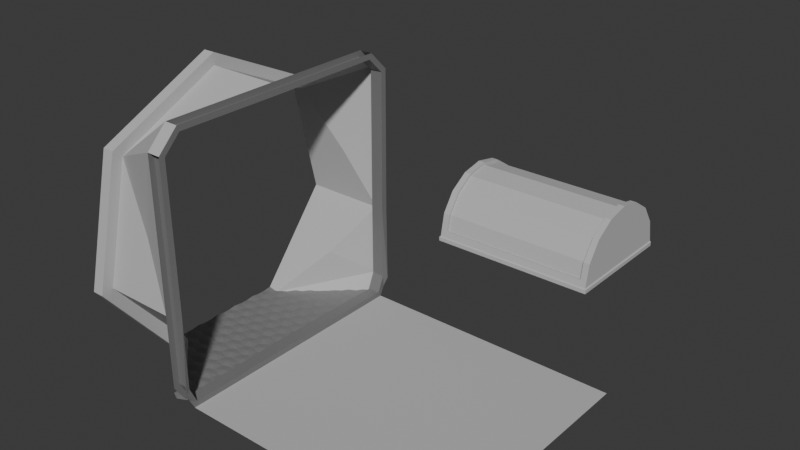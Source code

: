 # Source: SpaceShipLab.blend  (saved by Blender 4.2.66; exported with 4.5.12 LTS)
import bpy
from mathutils import Matrix  # noqa: F401  (used for matrix-valued properties, if any)

bpy.ops.wm.read_factory_settings(use_empty=True)
scene = bpy.context.scene
scene.name = 'Scene'

# ---- collections
col_collection = bpy.data.collections.new('Collection'); scene.collection.children.link(col_collection)

# ---- materials (node trees are filled in below, after node groups)
mat_wallshell = bpy.data.materials.new('WallShell')
mat_wallshell.use_transparent_shadow = False
mat_details2 = bpy.data.materials.new('Details2')
mat_details2.use_transparent_shadow = False
mat_doormat = bpy.data.materials.new('DoorMat')
mat_doormat.use_transparent_shadow = False
mat_light = bpy.data.materials.new('Light')
mat_light.use_transparent_shadow = False
mat_floormetal_001 = bpy.data.materials.new('FloorMetal.001')
mat_floormetal_001.alpha_threshold = 0.0
mat_floormetal_001.use_transparent_shadow = False
mat_floormetal_001.roughness = 0.5
mat_floormetal_001.line_color = (0.0, 0.0, 0.0, 1.0)
mat_floorlight_001 = bpy.data.materials.new('FloorLight.001')
mat_floorlight_001.use_transparent_shadow = False

# ---- material node trees
mat_wallshell.use_nodes = True; mat_wallshell.node_tree.nodes.clear()
_N = mat_wallshell.node_tree.nodes; _L = mat_wallshell.node_tree.links
n0 = _N.new('ShaderNodeBsdfPrincipled'); n0.name = 'Principled BSDF'; n0.location = (10, 300)
n0.inputs[0].default_value = (0.5, 0.5, 0.5, 1.0)
n0.inputs[2].default_value = 1.0
n1 = _N.new('ShaderNodeOutputMaterial'); n1.name = 'Material Output'; n1.location = (300, 300)
_L.new(n0.outputs[0], n1.inputs[0])
n1.is_active_output = True
mat_details2.use_nodes = True; mat_details2.node_tree.nodes.clear()
_N = mat_details2.node_tree.nodes; _L = mat_details2.node_tree.links
n0 = _N.new('ShaderNodeBsdfPrincipled'); n0.name = 'Principled BSDF'; n0.location = (10, 300)
n0.inputs[0].default_value = (0.1917, 0.1917, 0.1917, 1.0)
n1 = _N.new('ShaderNodeOutputMaterial'); n1.name = 'Material Output'; n1.location = (300, 300)
_L.new(n0.outputs[0], n1.inputs[0])
n1.is_active_output = True
mat_doormat.use_nodes = True; mat_doormat.node_tree.nodes.clear()
_N = mat_doormat.node_tree.nodes; _L = mat_doormat.node_tree.links
n0 = _N.new('ShaderNodeBsdfPrincipled'); n0.name = 'Principled BSDF'; n0.location = (10, 300)
n0.inputs[0].default_value = (0.3207, 0.3207, 0.3207, 1.0)
n0.inputs[1].default_value = 0.7015
n0.inputs[2].default_value = 0.709
n1 = _N.new('ShaderNodeOutputMaterial'); n1.name = 'Material Output'; n1.location = (300, 300)
_L.new(n0.outputs[0], n1.inputs[0])
n1.is_active_output = True
mat_light.use_nodes = True; mat_light.node_tree.nodes.clear()
_N = mat_light.node_tree.nodes; _L = mat_light.node_tree.links
n0 = _N.new('ShaderNodeBsdfPrincipled'); n0.name = 'Principled BSDF'; n0.location = (10, 300)
n0.inputs[0].default_value = (0.8001, 0.5999, 0.0003794, 1.0)
n1 = _N.new('ShaderNodeOutputMaterial'); n1.name = 'Material Output'; n1.location = (300, 300)
_L.new(n0.outputs[0], n1.inputs[0])
n1.is_active_output = True
mat_floormetal_001.use_nodes = True; mat_floormetal_001.node_tree.nodes.clear()
_N = mat_floormetal_001.node_tree.nodes; _L = mat_floormetal_001.node_tree.links
n0 = _N.new('ShaderNodeOutputMaterial'); n0.name = 'Material Output'; n0.location = (300, 300)
n1 = _N.new('ShaderNodeBsdfPrincipled'); n1.name = 'Principled BSDF'; n1.location = (10, 300)
n1.inputs[0].default_value = (0.388, 0.388, 0.388, 1.0)
n1.inputs[1].default_value = 0.8989
n1.inputs[2].default_value = 0.8184
n1.inputs[3].default_value = 1.45
_L.new(n1.outputs[0], n0.inputs[0])
n0.is_active_output = True
mat_floorlight_001.use_nodes = True; mat_floorlight_001.node_tree.nodes.clear()
_N = mat_floorlight_001.node_tree.nodes; _L = mat_floorlight_001.node_tree.links
n0 = _N.new('ShaderNodeBsdfPrincipled'); n0.name = 'Principled BSDF'; n0.location = (10, 300)
n0.inputs[0].default_value = (0.8001, 0.5287, 0.0, 1.0)
n1 = _N.new('ShaderNodeOutputMaterial'); n1.name = 'Material Output'; n1.location = (300, 300)
_L.new(n0.outputs[0], n1.inputs[0])
n1.is_active_output = True

# ---- world
world_world = bpy.data.worlds.new('World'); scene.world = world_world
world_world.use_nodes = True; world_world.node_tree.nodes.clear()
_N = world_world.node_tree.nodes; _L = world_world.node_tree.links
n0 = _N.new('ShaderNodeOutputWorld'); n0.name = 'World Output'; n0.location = (300, 300)
n1 = _N.new('ShaderNodeBackground'); n1.name = 'Background'; n1.location = (10, 300)
n1.inputs[0].default_value = (0.05088, 0.05088, 0.05088, 1.0)
_L.new(n1.outputs[0], n0.inputs[0])
n0.is_active_output = True
world_world.color = (0.05088, 0.05088, 0.05088)
world_world.sun_shadow_jitter_overblur = 0.0

# ---- meshes
me_circle_054 = bpy.data.meshes.new('Circle.054')
me_circle_054.from_pydata([(1.182e-07, 1.282, 0.8922), (1.182e-07, 1.028, 2.005), (0.1115, 0.0, 2.5), (0.1115, 1.282, 0.8922), (0.1115, 1.028, 2.005), (1.571e-08, 0.7286, 0.03137), (1.182e-07, 1.395, 0.8666), (1.182e-07, 1.118, 2.077), (0.1115, 1.395, 0.8666), (0.1115, 1.118, 2.077), (0.792, 0.0, 2.5), (0.792, 1.282, 0.8922), (0.4941, 0.5141, 2.252), (0.4941, 1.155, 1.449), (0.4941, 0.9264, 0.4461), (4.182e-07, 0.4946, 0.02092), (0.792, 1.282, 0.1897), (0.8, 1.149, 0.05115), (0.792, 1.092, 2.5), (0.792, 1.187, 2.405), (0.792, 1.282, 2.31), (0.7926, 1.224, 0.2037), (0.792, 0.0, 0.03137), (0.9186, 0.0, 2.5), (0.9186, 1.282, 0.8922), (0.9186, 1.187, 2.695e-06), (0.9186, 1.092, 2.5), (0.9186, 1.282, 2.31), (0.9186, 0.0, 2.695e-06), (0.792, 1.07, 2.445), (0.792, 1.145, 2.363), (0.792, 1.227, 2.288), (0.792, 1.223, 0.8922), (0.9192, 1.156, 0.05045), (0.9191, 1.224, 0.2039), (0.9186, 1.07, 2.445), (0.9186, 1.227, 2.288), (0.9186, 1.223, 0.8922), (0.9186, 0.0, 0.05953), (4.182e-07, 0.4185, 0.02092), (1.587e-08, 0.3424, 0.03137), (1.59e-08, 0.2663, 0.02092), (0.0, 0.1902, 0.02092), (1.597e-08, 0.1141, 0.03137), (1.6e-08, 0.03803, 0.02092), (0.1115, 0.7285, 0.03137), (0.7994, 1.179, 0.02092), (2.364e-08, 0.5707, 0.02092), (0.1115, 0.5706, 0.02092), (0.9186, 1.235, 0.09484), (0.9362, 1.274, 0.1739), (1.633e-07, 0.0, 2.5), (2.364e-08, -0.5707, 0.03137), (1.633e-07, -1.282, 0.8922), (1.633e-07, -1.028, 2.005), (0.1115, -0.5706, 0.03137), (0.1115, -1.282, 0.8922), (0.1115, -1.028, 2.005), (1.633e-07, 0.0, 2.615), (-2.292e-08, -0.7286, 0.03137), (1.633e-07, -1.395, 0.8666), (1.633e-07, -1.118, 2.077), (0.1115, 0.0, 2.615), (0.1115, -1.395, 0.8666), (0.1115, -1.118, 2.077), (0.792, -1.282, 0.8922), (0.4941, -0.5141, 2.252), (0.4941, -1.155, 1.449), (0.4941, -0.9264, 0.4461), (3.962e-07, -0.4946, 0.02092), (0.792, -1.282, 0.1897), (0.8, -1.149, 0.05115), (0.792, -1.092, 2.5), (0.792, -1.187, 2.405), (0.792, -1.282, 2.31), (0.7926, -1.224, 0.2037), (2.364e-08, 0.0, 0.02092), (0.9186, -1.282, 0.8922), (0.9186, -1.187, 2.684e-06), (0.9186, -1.092, 2.5), (0.9186, -1.282, 2.31), (0.792, -1.07, 2.445), (0.792, -1.145, 2.363), (0.792, -1.227, 2.288), (0.792, -1.223, 0.8922), (0.792, 0.0, 2.44), (0.792, 0.0, 0.05953), (0.9192, -1.156, 0.05045), (0.9191, -1.224, 0.2039), (0.9186, -1.07, 2.445), (0.9186, -1.227, 2.288), (0.9186, -1.223, 0.8922), (0.9186, 0.0, 2.44), (3.962e-07, -0.4185, 0.02092), (-2.292e-08, -0.3424, 0.03137), (-2.292e-08, -0.2663, 0.02092), (-2.292e-08, -0.1902, 0.02092), (-2.292e-08, -0.1141, 0.03137), (-2.292e-08, -0.03803, 0.02092), (0.1115, -0.7285, 0.03137), (0.7994, -1.179, 0.02092), (0.9186, -1.235, 0.09484), (0.9362, -1.274, 0.1739)], [(40, 41), (41, 42), (43, 44), (42, 43), (39, 40), (15, 39), (94, 95), (95, 96), (97, 98), (76, 98), (96, 97), (93, 94), (69, 93), (52, 69), (22, 76), (76, 44), (47, 15)], [(1, 4, 2, 51), (0, 3, 4, 1), (47, 48, 3, 0), (7, 58, 62, 9), (6, 7, 9, 8), (47, 0, 6, 5), (4, 9, 62, 2), (0, 1, 7, 6), (1, 51, 58, 7), (3, 8, 9, 4), (3, 11, 13), (11, 20, 13), (20, 19, 4, 13), (10, 2, 12), (2, 4, 12), (4, 19, 18, 12), (4, 3, 13), (11, 3, 14), (3, 48, 14), (48, 46, 16, 14), (16, 11, 14), (18, 10, 12), (85, 29, 35, 92), (27, 26, 35, 36), (20, 11, 32, 31), (25, 49, 50, 34, 33), (16, 46, 17, 21), (11, 16, 21, 32), (26, 27, 20, 18), (50, 24, 37, 34), (86, 38, 33, 17), (17, 33, 34, 21), (31, 32, 37, 36), (32, 21, 34, 37), (31, 36, 35, 29, 30), (10, 18, 29, 85), (24, 27, 36, 37), (18, 19, 30, 29), (46, 22, 86, 17), (26, 23, 92, 35), (19, 20, 31, 30), (45, 5, 6, 8), (48, 45, 8, 3), (54, 51, 2, 57), (53, 54, 57, 56), (52, 53, 56, 55), (61, 64, 62, 58), (60, 63, 64, 61), (52, 59, 60, 53), (57, 2, 62, 64), (53, 60, 61, 54), (54, 61, 58, 51), (56, 57, 64, 63), (56, 67, 65), (65, 67, 74), (74, 67, 57, 73), (10, 66, 2), (2, 66, 57), (57, 66, 72, 73), (57, 67, 56), (65, 68, 56), (56, 68, 55), (55, 68, 70, 100), (70, 68, 65), (72, 66, 10), (85, 92, 89, 81), (80, 90, 89, 79), (74, 83, 84, 65), (78, 87, 88, 102, 101), (70, 75, 71, 100), (65, 84, 75, 70), (79, 72, 74, 80), (102, 88, 91, 77), (86, 71, 87, 38), (71, 75, 88, 87), (83, 90, 91, 84), (84, 91, 88, 75), (83, 82, 81, 89, 90), (10, 85, 81, 72), (77, 91, 90, 80), (72, 81, 82, 73), (100, 71, 86, 22), (79, 89, 92, 23), (73, 82, 83, 74), (99, 63, 60, 59), (55, 56, 63, 99), (28, 38, 87, 78), (25, 33, 38, 28)])
me_circle_054.polygons.foreach_set('material_index', [0, 0, 0, 0, 0, 0, 0, 0, 0, 0, 0, 0, 0, 0, 0, 0, 0, 0, 0, 0, 0, 0, 1, 1, 1, 1, 1, 1, 0, 1, 1, 1, 1, 1, 1, 1, 1, 1, 1, 1, 1, 0, 0, 0, 0, 0, 0, 0, 0, 0, 0, 0, 0, 0, 0, 0, 0, 0, 0, 0, 0, 0, 0, 0, 0, 1, 1, 1, 1, 1, 1, 0, 1, 1, 1, 1, 1, 1, 1, 1, 1, 1, 1, 1, 0, 0, 1, 1])
_uv = me_circle_054.uv_layers.new(name='UVMap')
_uv.uv.foreach_set('vector', [0.0, 0.0, 0.0, 0.0, 0.0, 0.0, 0.0, 0.0, 0.0, 0.0, 0.0, 0.0, 0.0, 0.0, 0.0, 0.0, 0.0, 0.0, 0.0, 0.0, 0.0, 0.0, 0.0, 0.0, 0.0, 0.0, 0.0, 0.0, 0.0, 0.0, 0.0, 0.0, 0.0, 0.0, 0.0, 0.0, 0.0, 0.0, 0.0, 0.0, 0.0, 0.0, 0.0, 0.0, 0.0, 0.0, 0.0, 0.0, 0.0, 0.0, 0.0, 0.0, 0.0, 0.0, 0.0, 0.0, 0.0, 0.0, 0.0, 0.0, 0.0, 0.0, 0.0, 0.0, 0.0, 0.0, 0.0, 0.0, 0.0, 0.0, 0.0, 0.0, 0.0, 0.0, 0.0, 0.0, 0.0, 0.0, 0.0, 0.0, 0.0, 0.0, 0.0, 0.0, 0.0, 0.0, 0.0, 0.0, 0.0, 0.0, 0.0, 0.0, 0.0, 0.0, 0.0, 0.0, 0.0, 0.0, 0.0, 0.0, 0.0, 0.0, 0.0, 0.0, 0.0, 0.0, 0.0, 0.0, 0.0, 0.0, 0.0, 0.0, 0.0, 0.0, 0.0, 0.0, 0.0, 0.0, 0.0, 0.0, 0.0, 0.0, 0.0, 0.0, 0.0, 0.0, 0.0, 0.0, 0.0, 0.0, 0.0, 0.0, 0.0, 0.0, 0.0, 0.0, 0.0, 0.0, 0.0, 0.0, 0.0, 0.0, 0.0, 0.0, 0.0, 0.0, 0.0, 0.0, 0.0, 0.0, 0.0, 0.0, 0.0, 0.0, 0.0, 0.0, 0.0, 0.0, 0.0, 0.0, 0.0, 0.0, 0.0, 0.0, 0.0, 0.0, 0.0, 0.0, 0.0, 0.0, 0.0, 0.0, 0.0, 0.0, 0.0, 0.0, 0.0, 0.0, 0.0, 0.0, 0.0, 0.0, 0.0, 0.0, 0.0, 0.0, 0.0, 0.0, 0.0, 0.0, 0.0, 0.0, 0.0, 0.0, 0.0, 0.0, 0.0, 0.0, 0.0, 0.0, 0.0, 0.0, 0.0, 0.0, 0.0, 0.0, 0.0, 0.0, 0.0, 0.0, 0.0, 0.0, 0.0, 0.0, 0.0, 0.0, 0.0, 0.0, 0.0, 0.0, 0.0, 0.0, 0.0, 0.0, 0.0, 0.0, 0.0, 0.0, 0.0, 0.0, 0.0, 0.0, 0.0, 0.0, 0.0, 0.0, 0.0, 0.0, 0.0, 0.0, 0.0, 0.0, 0.0, 0.0, 0.0, 0.0, 0.0, 0.0, 0.0, 0.0, 0.0, 0.0, 0.0, 0.0, 0.0, 0.0, 0.0, 0.0, 0.0, 0.0, 0.0, 0.0, 0.0, 0.0, 0.0, 0.0, 0.0, 0.0, 0.0, 0.0, 0.0, 0.0, 0.0, 0.0, 0.0, 0.0, 0.0, 0.0, 0.0, 0.0, 0.0, 0.0, 0.0, 0.0, 0.0, 0.0, 0.0, 0.0, 0.0, 0.0, 0.0, 0.0, 0.0, 0.0, 0.0, 0.0, 0.0, 0.0, 0.0, 0.0, 0.0, 0.0, 0.0, 0.0, 0.0, 0.0, 0.0, 0.0, 0.0, 0.0, 0.0, 0.0, 0.0, 0.0, 0.0, 0.0, 0.0, 0.0, 0.0, 0.0, 0.0, 0.0, 0.0, 0.0, 0.0, 0.0, 0.0, 0.0, 0.0, 0.0, 0.0, 0.0, 0.0, 0.0, 0.0, 0.0, 0.0, 0.0, 0.0, 0.0, 0.0, 0.0, 0.0, 0.0, 0.0, 0.0, 0.0, 0.0, 0.0, 0.0, 0.0, 0.0, 0.0, 0.0, 0.0, 0.0, 0.0, 0.0, 0.0, 0.0, 0.0, 0.0, 0.0, 0.0, 0.0, 0.0, 0.0, 0.0, 0.0, 0.0, 0.0, 0.0, 0.0, 0.0, 0.0, 0.0, 0.0, 0.0, 0.0, 0.0, 0.0, 0.0, 0.0, 0.0, 0.0, 0.0, 0.0, 0.0, 0.0, 0.0, 0.0, 0.0, 0.0, 0.0, 0.0, 0.0, 0.0, 0.0, 0.0, 0.0, 0.0, 0.0, 0.0, 0.0, 0.0, 0.0, 0.0, 0.0, 0.0, 0.0, 0.0, 0.0, 0.0, 0.0, 0.0, 0.0, 0.0, 0.0, 0.0, 0.0, 0.0, 0.0, 0.0, 0.0, 0.0, 0.0, 0.0, 0.0, 0.0, 0.0, 0.0, 0.0, 0.0, 0.0, 0.0, 0.0, 0.0, 0.0, 0.0, 0.0, 0.0, 0.0, 0.0, 0.0, 0.0, 0.0, 0.0, 0.0, 0.0, 0.0, 0.0, 0.0, 0.0, 0.0, 0.0, 0.0, 0.0, 0.0, 0.0, 0.0, 0.0, 0.0, 0.0, 0.0, 0.0, 0.0, 0.0, 0.0, 0.0, 0.0, 0.0, 0.0, 0.0, 0.0, 0.0, 0.0, 0.0, 0.0, 0.0, 0.0, 0.0, 0.0, 0.0, 0.0, 0.0, 0.0, 0.0, 0.0, 0.0, 0.0, 0.0, 0.0, 0.0, 0.0, 0.0, 0.0, 0.0, 0.0, 0.0, 0.0, 0.0, 0.0, 0.0, 0.0, 0.0, 0.0, 0.0, 0.0, 0.0, 0.0, 0.0, 0.0, 0.0, 0.0, 0.0, 0.0, 0.0, 0.0, 0.0, 0.0, 0.0, 0.0, 0.0, 0.0, 0.0, 0.0, 0.0, 0.0, 0.0, 0.0, 0.0, 0.0, 0.0, 0.0, 0.0, 0.0, 0.0, 0.0, 0.0, 0.0, 0.0, 0.0, 0.0, 0.0, 0.0, 0.0, 0.0, 0.0, 0.0, 0.0, 0.0, 0.0, 0.0, 0.0, 0.0, 0.0, 0.0, 0.0, 0.0, 0.0, 0.0, 0.0, 0.0, 0.0, 0.0, 0.0, 0.0, 0.0, 0.0, 0.0, 0.0, 0.0, 0.0, 0.0, 0.0, 0.0, 0.0, 0.0, 0.0, 0.0, 0.0, 0.0, 0.0, 0.0, 0.0, 0.0, 0.0, 0.0, 0.0, 0.0, 0.0, 0.0, 0.0, 0.0, 0.0, 0.0, 0.0, 0.0, 0.0, 0.0, 0.0, 0.0, 0.0, 0.0, 0.0, 0.0, 0.0, 0.0, 0.0, 0.0, 0.0, 0.0, 0.0, 0.0, 0.0, 0.0, 0.0, 0.0, 0.0, 0.0, 0.0, 0.0, 0.0, 0.0, 0.0, 0.0, 0.0, 0.0, 0.0, 0.0, 0.0, 0.0, 0.0, 0.0, 0.0, 0.0, 0.0, 0.0, 0.0, 0.0, 0.0, 0.0, 0.0, 0.0, 0.0, 0.0, 0.0, 0.0, 0.0, 0.0, 0.0, 0.0, 0.0, 0.0, 0.0, 0.0, 0.0, 0.0, 0.0, 0.0, 0.0, 0.0, 0.0, 0.0, 0.0, 0.0, 0.0, 0.0, 0.0, 0.0, 0.0, 0.0, 0.0, 0.0, 0.0, 0.0])
me_circle_054.materials.append(mat_wallshell)
me_circle_054.materials.append(mat_details2)
me_circle_054.materials.append(mat_doormat)
me_circle_054.materials.append(mat_light)
me_circle_054.update()
me_circle_001 = bpy.data.meshes.new('Circle.001')
me_circle_001.from_pydata([(0.9186, -1.187, 2.682e-06), (3.454, -1.187, 2.682e-06), (0.9186, 1.187, 2.697e-06), (3.454, 1.187, 2.697e-06)], [], [(0, 1, 3, 2)])
_uv = me_circle_001.uv_layers.new(name='UVMap')
_uv.uv.foreach_set('vector', [0.375, 0.25, 0.625, 0.25, 0.625, 0.5, 0.375, 0.5])
me_circle_001.materials.append(mat_wallshell)
me_circle_001.materials.append(mat_details2)
me_circle_001.materials.append(mat_doormat)
me_circle_001.materials.append(mat_light)
me_circle_001.update()
me_circle_002 = bpy.data.meshes.new('Circle.002')
me_circle_002.from_pydata([(1.572, 2.404, 0.8043), (1.582, 2.394, 0.794), (1.572, 1.263, 0.8043), (1.582, 1.273, 0.794), (3.102, 2.422, 0.8043), (3.112, 2.412, 0.8043), (3.102, 2.412, 0.794), (3.102, 1.293, 0.794), (3.112, 1.283, 0.8043), (3.112, 1.283, 0.841), (3.042, 1.304, 0.9102), (1.642, 1.285, 0.9102), (1.572, 1.263, 0.841), (1.642, 2.383, 0.9101), (1.572, 2.404, 0.841), (3.102, 2.422, 0.841), (3.042, 2.399, 0.9101), (3.112, 2.412, 0.841), (1.642, 2.352, 1.066), (1.642, 2.23, 1.248), (1.642, 2.048, 1.369), (1.642, 1.834, 1.412), (1.642, 1.619, 1.369), (1.642, 1.438, 1.247), (1.642, 1.316, 1.066), (3.042, 2.369, 1.066), (3.042, 2.247, 1.247), (3.042, 2.066, 1.369), (3.042, 1.852, 1.412), (3.042, 1.637, 1.369), (3.042, 1.455, 1.248), (3.042, 1.333, 1.066), (3.102, 1.852, 0.8513), (1.582, 1.834, 0.8513), (3.102, 1.293, 0.8513), (1.582, 1.273, 0.8513), (1.582, 2.394, 0.8513), (3.102, 2.412, 0.8513), (3.102, 2.066, 1.369), (3.102, 2.248, 1.248), (1.582, 2.23, 1.248), (1.582, 2.351, 1.066), (1.582, 2.048, 1.369), (1.582, 1.834, 1.412), (1.582, 1.619, 1.369), (1.582, 1.437, 1.248), (1.582, 1.316, 1.066), (3.102, 2.369, 1.066), (3.102, 1.852, 1.412), (3.102, 1.637, 1.369), (3.102, 1.455, 1.248), (3.102, 1.334, 1.066), (3.041, 1.472, 1.231), (1.642, 1.455, 1.23), (1.642, 1.338, 1.056), (3.041, 1.355, 1.057), (3.042, 1.851, 1.388), (1.642, 1.834, 1.388), (1.642, 1.628, 1.347), (3.042, 1.646, 1.347), (3.042, 2.231, 1.23), (1.642, 2.213, 1.231), (1.642, 2.039, 1.347), (3.042, 2.057, 1.347), (3.042, 2.347, 1.056), (1.642, 2.33, 1.057), (3.041, 1.327, 0.9057), (1.642, 1.309, 0.9057), (1.642, 2.359, 0.9055), (3.042, 2.376, 0.9055)], [], [(4, 0, 14, 15), (6, 7, 3, 1), (2, 8, 9, 12), (8, 5, 17, 9), (4, 5, 6), (15, 37, 17), (8, 2, 3, 7), (2, 0, 1, 3), (0, 4, 6, 1), (5, 8, 7, 6), (34, 35, 12, 9), (35, 36, 14, 12), (36, 37, 15, 14), (37, 34, 9, 17), (4, 15, 17, 5), (0, 2, 12, 14), (34, 37, 36, 35), (23, 24, 54, 53), (31, 30, 52, 55), (11, 10, 66, 67), (22, 23, 53, 58), (30, 29, 59, 52), (21, 22, 58, 57), (29, 28, 56, 59), (20, 21, 57, 62), (37, 47, 32), (47, 39, 32), (39, 38, 32), (38, 48, 32), (48, 49, 32), (49, 50, 32), (50, 51, 32), (51, 34, 32), (34, 37, 32), (35, 46, 33), (46, 45, 33), (45, 44, 33), (44, 43, 33), (43, 42, 33), (42, 40, 33), (40, 41, 33), (41, 36, 33), (36, 35, 33), (10, 11, 35, 34), (13, 16, 37, 36), (26, 27, 38, 39), (19, 18, 41, 40), (20, 19, 40, 42), (21, 20, 42, 43), (22, 21, 43, 44), (23, 22, 44, 45), (24, 23, 45, 46), (25, 26, 39, 47), (18, 13, 36, 41), (11, 24, 46, 35), (27, 28, 48, 38), (28, 29, 49, 48), (29, 30, 50, 49), (30, 31, 51, 50), (16, 25, 47, 37), (31, 10, 34, 51), (53, 54, 55, 52), (57, 58, 59, 56), (61, 62, 63, 60), (54, 67, 66, 55), (58, 53, 52, 59), (62, 57, 56, 63), (65, 61, 60, 64), (68, 65, 64, 69), (16, 13, 68, 69), (25, 16, 69, 64), (26, 25, 64, 60), (27, 26, 60, 63), (10, 31, 55, 66), (13, 18, 65, 68), (18, 19, 61, 65), (24, 11, 67, 54), (19, 20, 62, 61), (28, 27, 63, 56)])
_uv = me_circle_002.uv_layers.new(name='UVMap')
_uv.uv.foreach_set('vector', [0.3767, 0.25, 0.625, 0.25, 0.625, 0.25, 0.3767, 0.25, 0.3767, 0.2523, 0.3767, 0.4977, 0.6233, 0.4977, 0.6233, 0.2523, 0.625, 0.5, 0.375, 0.5, 0.375, 0.5, 0.625, 0.5, 0.375, 0.5, 0.375, 0.2523, 0.375, 0.2523, 0.375, 0.5, 0.3767, 0.25, 0.375, 0.2523, 0.3767, 0.2523, 0.3767, 0.25, 0.3767, 0.2523, 0.375, 0.2523, 0.375, 0.5, 0.625, 0.5, 0.6233, 0.4977, 0.3767, 0.4977, 0.625, 0.5, 0.625, 0.25, 0.6233, 0.2523, 0.6233, 0.4977, 0.625, 0.25, 0.3767, 0.25, 0.3767, 0.2523, 0.6233, 0.2523, 0.375, 0.2523, 0.375, 0.5, 0.3767, 0.4977, 0.3767, 0.2523, 0.3767, 0.4977, 0.6233, 0.4977, 0.625, 0.5, 0.375, 0.5, 0.6233, 0.4977, 0.6233, 0.2523, 0.625, 0.25, 0.625, 0.5, 0.6233, 0.2523, 0.3767, 0.2523, 0.3767, 0.25, 0.625, 0.25, 0.3767, 0.2523, 0.3767, 0.4977, 0.375, 0.5, 0.375, 0.2523, 0.3767, 0.25, 0.3767, 0.25, 0.375, 0.2523, 0.375, 0.2523, 0.625, 0.25, 0.625, 0.5, 0.625, 0.5, 0.625, 0.25, 0.3767, 0.4977, 0.3767, 0.2523, 0.6233, 0.2523, 0.6233, 0.4977, 0.0, 0.0, 0.0, 0.0, 0.0, 0.0, 0.0, 0.0, 0.0, 0.0, 0.0, 0.0, 0.0, 0.0, 0.0, 0.0, 0.0, 0.0, 0.0, 0.0, 0.0, 0.0, 0.0, 0.0, 0.0, 0.0, 0.0, 0.0, 0.0, 0.0, 0.0, 0.0, 0.0, 0.0, 0.0, 0.0, 0.0, 0.0, 0.0, 0.0, 0.0, 0.0, 0.0, 0.0, 0.0, 0.0, 0.0, 0.0, 0.0, 0.0, 0.0, 0.0, 0.0, 0.0, 0.0, 0.0, 0.0, 0.0, 0.0, 0.0, 0.0, 0.0, 0.0, 0.0, 0.0, 0.0, 0.0, 0.0, 0.0, 0.0, 0.0, 0.0, 0.0, 0.0, 0.0, 0.0, 0.0, 0.0, 0.0, 0.0, 0.0, 0.0, 0.0, 0.0, 0.0, 0.0, 0.0, 0.0, 0.0, 0.0, 0.0, 0.0, 0.0, 0.0, 0.0, 0.0, 0.0, 0.0, 0.0, 0.0, 0.0, 0.0, 0.0, 0.0, 0.0, 0.0, 0.0, 0.0, 0.0, 0.0, 0.0, 0.0, 0.0, 0.0, 0.0, 0.0, 0.0, 0.0, 0.0, 0.0, 0.0, 0.0, 0.0, 0.0, 0.0, 0.0, 0.0, 0.0, 0.0, 0.0, 0.0, 0.0, 0.0, 0.0, 0.0, 0.0, 0.0, 0.0, 0.0, 0.0, 0.0, 0.0, 0.0, 0.0, 0.0, 0.0, 0.0, 0.0, 0.0, 0.0, 0.0, 0.0, 0.0, 0.0, 0.0, 0.0, 0.0, 0.0, 0.0, 0.0, 0.0, 0.0, 0.0, 0.0, 0.0, 0.0, 0.0, 0.0, 0.0, 0.0, 0.0, 0.0, 0.0, 0.0, 0.0, 0.0, 0.0, 0.0, 0.0, 0.0, 0.0, 0.0, 0.0, 0.0, 0.0, 0.0, 0.0, 0.0, 0.0, 0.0, 0.0, 0.0, 0.0, 0.0, 0.0, 0.0, 0.0, 0.0, 0.0, 0.0, 0.0, 0.0, 0.0, 0.0, 0.0, 0.0, 0.0, 0.0, 0.0, 0.0, 0.0, 0.0, 0.0, 0.0, 0.0, 0.0, 0.0, 0.0, 0.0, 0.0, 0.0, 0.0, 0.0, 0.0, 0.0, 0.0, 0.0, 0.0, 0.0, 0.0, 0.0, 0.0, 0.0, 0.0, 0.0, 0.0, 0.0, 0.0, 0.0, 0.0, 0.0, 0.0, 0.0, 0.0, 0.0, 0.0, 0.0, 0.0, 0.0, 0.0, 0.0, 0.0, 0.0, 0.0, 0.0, 0.0, 0.0, 0.0, 0.0, 0.0, 0.0, 0.0, 0.0, 0.0, 0.0, 0.0, 0.0, 0.0, 0.0, 0.0, 0.0, 0.0, 0.0, 0.0, 0.0, 0.0, 0.0, 0.0, 0.0, 0.0, 0.0, 0.0, 0.0, 0.0, 0.0, 0.0, 0.0, 0.0, 0.0, 0.0, 0.0, 0.0, 0.0, 0.0, 0.0, 0.0, 0.0, 0.0, 0.0, 0.0, 0.0, 0.0, 0.0, 0.0, 0.0, 0.0, 0.0, 0.0, 0.0, 0.0, 0.0, 0.0, 0.0, 0.0, 0.0, 0.0, 0.0, 0.0, 0.0, 0.0, 0.0, 0.0, 0.0, 0.0, 0.0, 0.0, 0.0, 0.0, 0.0, 0.0, 0.0, 0.0, 0.0, 0.0, 0.0, 0.0, 0.0, 0.0, 0.0, 0.0, 0.0, 0.0, 0.0, 0.0, 0.0, 0.0, 0.0, 0.0, 0.0, 0.0, 0.0, 0.0, 0.0, 0.0, 0.0, 0.0, 0.0, 0.0, 0.0, 0.0, 0.0, 0.0, 0.0, 0.0, 0.0, 0.0, 0.0, 0.0, 0.0, 0.0, 0.0, 0.0, 0.0, 0.0, 0.0, 0.0, 0.0, 0.0, 0.0, 0.0, 0.0, 0.0, 0.0, 0.0, 0.0, 0.0, 0.0, 0.0, 0.0, 0.0, 0.0, 0.0, 0.0, 0.0, 0.0, 0.0, 0.0, 0.0, 0.0, 0.0, 0.0, 0.0, 0.0, 0.0, 0.0, 0.0, 0.0, 0.0, 0.0, 0.0, 0.0, 0.0, 0.0, 0.0, 0.0, 0.0, 0.0, 0.0, 0.0, 0.0, 0.0, 0.0, 0.0, 0.0, 0.0, 0.0, 0.0, 0.0, 0.0, 0.0, 0.0, 0.0, 0.0, 0.0, 0.0, 0.0, 0.0, 0.0, 0.0, 0.0, 0.0, 0.0, 0.0, 0.0, 0.0, 0.0, 0.0, 0.0, 0.0, 0.0, 0.0, 0.0, 0.0, 0.0, 0.0, 0.0, 0.0, 0.0, 0.0, 0.0])
me_circle_002.materials.append(mat_wallshell)
me_circle_002.materials.append(mat_details2)
me_circle_002.materials.append(mat_doormat)
me_circle_002.materials.append(mat_light)
me_circle_002.update()
me_floor_001 = bpy.data.meshes.new('Floor.001')
me_floor_001.from_pydata([(-0.1871, 0.001521, 0.0008367), (-0.1935, 0.0137, 0.001255), (-0.1968, 0.003043, 0.0008367), (-0.2, 0.001521, 0.0008367), (-0.1935, 0.001521, 0.0008367), (-0.1968, 0.0, 0.001255), (-0.1903, 0.003043, 0.0008367), (-0.1903, 0.0, 0.001255), (-0.1968, 0.01522, 0.0008367), (-0.1903, 0.01522, 0.0008367), (-0.1968, 0.01218, 0.0008367), (-0.1903, 0.01218, 0.0008367), (-0.1935, 0.01065, 0.0008367), (-0.1935, 0.01674, 0.0008367), (-0.2, 0.007609, 0.0008367), (-0.1968, 0.009131, 0.001255), (-0.2, 0.01065, 0.0008367), (-0.1968, 0.006087, 0.0008367), (-0.1935, 0.007609, 0.0008367), (-0.1903, 0.009131, 0.001255), (-0.1871, 0.01065, 0.0008367), (-0.1871, 0.007609, 0.0008367), (-0.1903, 0.006087, 0.0008367), (-0.1935, 0.004565, 0.001255), (-0.2, 0.01979, 0.0008367), (-0.1935, 0.01979, 0.0008367), (-0.1968, 0.01826, 0.001255), (-0.2, 0.0137, 0.001255), (-0.2, 0.01674, 0.0008367), (-0.1871, 0.01674, 0.0008367), (-0.2, 0.004565, 0.001255), (-0.1903, 0.01826, 0.001255), (-0.1871, 0.01979, 0.0008367), (-0.1839, 0.0, 0.001255), (-0.1806, 0.001521, 0.0008367), (-0.1839, 0.003043, 0.0008367), (-0.1677, 0.0137, 0.001255), (-0.1806, 0.0137, 0.001255), (-0.1742, 0.001521, 0.0008367), (-0.1774, 0.003043, 0.0008367), (-0.1774, 0.0, 0.001255), (-0.1839, 0.01522, 0.0008367), (-0.1774, 0.01522, 0.0008367), (-0.1839, 0.01218, 0.0008367), (-0.1774, 0.01218, 0.0008367), (-0.1806, 0.01065, 0.0008367), (-0.1806, 0.01674, 0.0008367), (-0.1839, 0.009131, 0.001255), (-0.1839, 0.006087, 0.0008367), (-0.1806, 0.007609, 0.0008367), (-0.1774, 0.009131, 0.001255), (-0.1742, 0.01065, 0.0008367), (-0.1742, 0.007609, 0.0008367), (-0.1774, 0.006087, 0.0008367), (-0.1806, 0.004565, 0.001255), (-0.1806, 0.01979, 0.0008367), (-0.1839, 0.01826, 0.001255), (-0.1871, 0.0137, 0.001255), (-0.1742, 0.01674, 0.0008367), (-0.171, 0.003043, 0.0008367), (-0.1871, 0.004565, 0.001255), (-0.1774, 0.01826, 0.001255), (-0.1742, 0.01979, 0.0008367), (-0.1677, 0.001521, 0.0008367), (-0.171, 0.0, 0.001255), (-0.1645, 0.003043, 0.0008367), (-0.1645, 0.0, 0.001255), (-0.171, 0.01522, 0.0008367), (-0.1645, 0.01522, 0.0008367), (-0.171, 0.01218, 0.0008367), (-0.1645, 0.01218, 0.0008367), (-0.1677, 0.01065, 0.0008367), (-0.1677, 0.01674, 0.0008367), (-0.171, 0.009131, 0.001255), (-0.171, 0.006087, 0.0008367), (-0.1677, 0.007609, 0.0008367), (-0.1645, 0.009131, 0.001255), (-0.1645, 0.006087, 0.0008367), (-0.1677, 0.004565, 0.001255), (-0.1645, 0.02131, 0.0008367), (-0.1677, 0.01979, 0.0008367), (-0.171, 0.01826, 0.001255), (-0.1742, 0.0137, 0.001255), (-0.1742, 0.004565, 0.001255), (-0.1645, 0.01826, 0.001255), (-0.1871, 0.03196, 0.001255), (-0.1839, 0.0274, 0.001255), (-0.1742, 0.02587, 0.0008367), (-0.1774, 0.02435, 0.0008367), (-0.1806, 0.03805, 0.0008367), (-0.171, 0.0274, 0.001255), (-0.1806, 0.03501, 0.0008367), (-0.1774, 0.0274, 0.001255), (-0.1935, 0.02283, 0.001255), (-0.1903, 0.03348, 0.0008367), (-0.1903, 0.03044, 0.0008367), (-0.1903, 0.02131, 0.0008367), (-0.1871, 0.0, 0.0008367), (-0.2, 0.0, 0.0008367), (-0.1935, 0.0, 0.0008367), (-0.1806, 0.0, 0.0008367), (-0.171, 0.02435, 0.0008367), (-0.1742, 0.0, 0.0008367), (-0.1677, 0.0, 0.0008367), (-0.1677, 0.02587, 0.0008367), (-0.1645, 0.02435, 0.0008367), (-0.1839, 0.02435, 0.0008367), (-0.1677, 0.02283, 0.001255), (-0.1806, 0.02283, 0.001255), (-0.1839, 0.02131, 0.0008367), (-0.1871, 0.02283, 0.001255), (-0.1742, 0.02283, 0.001255), (-0.1806, 0.02587, 0.0008367), (-0.1774, 0.02131, 0.0008367), (-0.171, 0.02131, 0.0008367), (-0.1935, 0.02587, 0.0008367), (-0.1935, 0.02892, 0.0008367), (-0.1903, 0.0274, 0.001255), (-0.1903, 0.02435, 0.0008367), (-0.1871, 0.02587, 0.0008367), (-0.1871, 0.035, 0.0008367), (-0.1871, 0.02892, 0.0008367), (-0.1677, 0.03196, 0.001255), (-0.1806, 0.02892, 0.0008367), (-0.1742, 0.03805, 0.0008367), (-0.1839, 0.03044, 0.0008367), (-0.1839, 0.03348, 0.0008367), (-0.1774, 0.03348, 0.0008367), (-0.1742, 0.02892, 0.0008367), (-0.171, 0.03044, 0.0008367), (-0.1645, 0.03348, 0.0008367), (-0.1677, 0.02892, 0.0008367), (-0.1645, 0.03044, 0.0008367), (-0.1774, 0.03957, 0.0008367), (-0.1774, 0.04261, 0.0008367), (-0.1839, 0.03653, 0.001255), (-0.171, 0.03348, 0.0008367), (-0.1677, 0.035, 0.0008367), (-0.171, 0.03653, 0.001255), (-0.1968, 0.02435, 0.0008367), (-0.171, 0.04261, 0.0008367), (-0.1742, 0.035, 0.0008367), (-0.171, 0.03957, 0.0008367), (-0.1677, 0.03805, 0.0008367), (-0.1742, 0.04414, 0.0008367), (-0.1742, 0.04109, 0.001255), (-0.1968, 0.02131, 0.0008367), (-0.1742, 0.04718, 0.0008367), (-0.1645, 0.03957, 0.0008367), (-0.1677, 0.04109, 0.001255), (-0.2, 0.02283, 0.001255), (-0.1645, 0.04261, 0.0008367), (-0.1677, 0.04414, 0.0008367), (-0.171, 0.04566, 0.001255), (-0.171, 0.0487, 0.0008367), (-0.1677, 0.04718, 0.0008367), (-0.1742, 0.03196, 0.001255), (-0.1774, 0.03044, 0.0008367), (-0.1774, 0.03653, 0.001255), (-0.1806, 0.03196, 0.001255)], [], [(5, 4, 2), (5, 2, 3), (5, 3, 98), (7, 0, 6), (7, 6, 4), (7, 4, 99), (1, 12, 11), (1, 9, 13), (1, 11, 9), (1, 13, 8), (1, 8, 10), (1, 10, 12), (159, 157, 127), (15, 18, 12), (15, 17, 18), (15, 14, 17), (15, 12, 10), (15, 10, 16), (15, 16, 14), (19, 22, 21), (19, 20, 11), (19, 21, 20), (19, 11, 12), (19, 12, 18), (19, 18, 22), (23, 6, 22), (23, 4, 6), (23, 2, 4), (23, 22, 18), (23, 18, 17), (23, 17, 2), (150, 24, 146), (93, 25, 96), (93, 146, 25), (159, 91, 126), (26, 13, 25), (26, 8, 13), (26, 28, 8), (26, 25, 146), (26, 146, 24), (26, 24, 28), (27, 10, 8), (30, 2, 17), (27, 16, 10), (27, 8, 28), (30, 3, 2), (30, 17, 14), (31, 29, 32), (31, 9, 29), (31, 13, 9), (31, 32, 96), (31, 96, 25), (31, 25, 13), (33, 34, 35), (33, 35, 0), (33, 0, 97), (40, 38, 39), (40, 39, 34), (40, 34, 100), (37, 45, 44), (37, 42, 46), (37, 44, 42), (37, 46, 41), (37, 41, 43), (37, 43, 45), (47, 49, 45), (47, 48, 49), (47, 21, 48), (47, 45, 43), (47, 43, 20), (47, 20, 21), (50, 53, 52), (50, 51, 44), (50, 52, 51), (50, 44, 45), (50, 45, 49), (50, 49, 53), (54, 39, 53), (54, 34, 39), (54, 35, 34), (54, 53, 49), (54, 49, 48), (54, 48, 35), (110, 32, 109), (110, 96, 32), (108, 55, 113), (108, 109, 55), (56, 46, 55), (56, 41, 46), (56, 29, 41), (56, 55, 109), (56, 109, 32), (56, 32, 29), (57, 43, 41), (60, 35, 48), (57, 20, 43), (57, 11, 20), (57, 41, 29), (57, 29, 9), (57, 9, 11), (60, 0, 35), (60, 6, 0), (60, 48, 21), (60, 21, 22), (60, 22, 6), (61, 58, 62), (61, 42, 58), (61, 46, 42), (61, 62, 113), (61, 113, 55), (61, 55, 46), (64, 63, 59), (64, 59, 38), (64, 38, 102), (66, 65, 63), (66, 63, 103), (36, 71, 70), (36, 68, 72), (36, 70, 68), (36, 72, 67), (36, 67, 69), (36, 69, 71), (73, 75, 71), (73, 74, 75), (73, 52, 74), (73, 71, 69), (73, 69, 51), (73, 51, 52), (76, 70, 71), (76, 71, 75), (76, 75, 77), (78, 65, 77), (78, 63, 65), (78, 59, 63), (78, 77, 75), (78, 75, 74), (78, 74, 59), (111, 62, 114), (111, 113, 62), (107, 80, 79), (107, 114, 80), (81, 72, 80), (81, 67, 72), (81, 58, 67), (81, 80, 114), (81, 114, 62), (81, 62, 58), (82, 69, 67), (83, 59, 74), (82, 51, 69), (82, 44, 51), (82, 67, 58), (82, 58, 42), (82, 42, 44), (83, 38, 59), (83, 39, 38), (83, 74, 52), (83, 52, 53), (83, 53, 39), (84, 72, 68), (84, 79, 80), (84, 80, 72), (86, 121, 119), (86, 125, 121), (86, 112, 123), (86, 119, 106), (86, 106, 112), (92, 88, 87), (92, 112, 88), (92, 87, 128), (92, 128, 157), (159, 127, 91), (92, 123, 112), (90, 128, 87), (90, 129, 128), (90, 131, 129), (90, 104, 131), (93, 96, 118), (90, 87, 101), (63, 64, 103), (38, 40, 102), (90, 101, 104), (34, 33, 100), (159, 126, 125), (4, 5, 99), (0, 7, 97), (108, 113, 88), (108, 88, 112), (108, 112, 106), (108, 106, 109), (110, 109, 106), (110, 106, 119), (110, 119, 118), (110, 118, 96), (93, 118, 115), (93, 115, 139), (93, 139, 146), (111, 114, 101), (111, 101, 87), (111, 87, 88), (111, 88, 113), (107, 79, 105), (107, 105, 104), (107, 104, 101), (107, 101, 114), (117, 116, 115), (117, 95, 116), (117, 121, 95), (117, 119, 121), (117, 115, 118), (117, 118, 119), (85, 94, 95), (85, 120, 94), (85, 126, 120), (159, 125, 123), (85, 95, 121), (85, 121, 125), (158, 91, 127), (156, 127, 157), (159, 123, 157), (85, 125, 126), (86, 123, 125), (156, 141, 127), (156, 129, 136), (156, 157, 128), (156, 128, 129), (122, 137, 136), (122, 130, 137), (122, 132, 130), (122, 129, 131), (122, 131, 132), (156, 136, 141), (122, 136, 129), (138, 124, 141), (138, 142, 124), (138, 137, 143), (138, 141, 136), (138, 136, 137), (138, 143, 142), (158, 89, 91), (158, 133, 89), (158, 141, 124), (158, 127, 141), (158, 124, 133), (135, 91, 89), (92, 157, 123), (145, 134, 133), (145, 144, 134), (145, 142, 140), (145, 133, 124), (145, 124, 142), (145, 140, 144), (149, 140, 142), (149, 152, 140), (149, 148, 151), (149, 142, 143), (149, 143, 148), (149, 151, 152), (153, 147, 144), (153, 154, 147), (153, 152, 155), (153, 144, 140), (153, 140, 152), (153, 155, 154), (150, 146, 139), (135, 126, 91)])
_uv = me_floor_001.uv_layers.new(name='UVMap')
_uv.uv.foreach_set('vector', [0.5, 0.5, 0.933, 0.75, 0.5, 1.0, 0.5, 0.5, 0.5, 1.0, 0.06699, 0.75, 0.5, 0.5, 0.06699, 0.75, 0.06699, 0.5001, 0.5, 0.5, 0.933, 0.75, 0.5, 1.0, 0.5, 0.5, 0.5, 1.0, 0.06699, 0.75, 0.5, 0.5, 0.06699, 0.75, 0.06699, 0.5001, 0.5, 0.5, 0.5, 5.96e-08, 0.933, 0.25, 0.5, 0.5, 0.933, 0.75, 0.5, 1.0, 0.5, 0.5, 0.933, 0.25, 0.933, 0.75, 0.5, 0.5, 0.5, 1.0, 0.06699, 0.75, 0.5, 0.5, 0.06699, 0.75, 0.06699, 0.25, 0.5, 0.5, 0.06699, 0.25, 0.5, 5.96e-08, 0.5, 0.5, 0.933, 0.25, 0.933, 0.75, 0.5, 0.5, 0.933, 0.25, 0.933, 0.75, 0.5, 0.5, 0.5, 5.96e-08, 0.933, 0.25, 0.5, 0.5, 0.06699, 0.25, 0.5, 5.96e-08, 0.5, 0.5, 0.933, 0.75, 0.5, 1.0, 0.5, 0.5, 0.5, 1.0, 0.06699, 0.75, 0.5, 0.5, 0.06699, 0.75, 0.06699, 0.25, 0.5, 0.5, 0.5, 5.96e-08, 0.933, 0.25, 0.5, 0.5, 0.933, 0.75, 0.5, 1.0, 0.5, 0.5, 0.933, 0.25, 0.933, 0.75, 0.5, 0.5, 0.5, 1.0, 0.06699, 0.75, 0.5, 0.5, 0.06699, 0.75, 0.06699, 0.25, 0.5, 0.5, 0.06699, 0.25, 0.5, 5.96e-08, 0.5, 0.5, 0.933, 0.25, 0.933, 0.75, 0.5, 0.5, 0.5, 5.96e-08, 0.933, 0.25, 0.5, 0.5, 0.06699, 0.25, 0.5, 5.96e-08, 0.5, 0.5, 0.933, 0.75, 0.5, 1.0, 0.5, 0.5, 0.5, 1.0, 0.06699, 0.75, 0.5, 0.5, 0.06699, 0.75, 0.06699, 0.25, 0.5, 0.5, 0.5, 5.96e-08, 0.933, 0.25, 0.5, 0.5, 0.5, 5.96e-08, 0.933, 0.25, 0.5, 0.5, 0.06699, 0.25, 0.5, 5.96e-08, 0.5, 0.5, 0.5, 1.0, 0.06699, 0.75, 0.5, 0.5, 0.933, 0.25, 0.933, 0.75, 0.5, 0.5, 0.5, 5.96e-08, 0.933, 0.25, 0.5, 0.5, 0.06699, 0.25, 0.5, 5.96e-08, 0.5, 0.5, 0.933, 0.75, 0.5, 1.0, 0.5, 0.5, 0.5, 1.0, 0.06699, 0.75, 0.5, 0.5, 0.06699, 0.75, 0.06699, 0.25, 0.5, 0.5, 0.933, 0.25, 0.933, 0.75, 0.5, 0.5, 0.933, 0.25, 0.933, 0.75, 0.5, 0.5, 0.5, 5.96e-08, 0.933, 0.25, 0.5, 0.5, 0.933, 0.75, 0.5, 1.0, 0.5, 0.5, 0.5, 5.96e-08, 0.933, 0.25, 0.5, 0.5, 0.933, 0.75, 0.5, 1.0, 0.5, 0.5, 0.933, 0.25, 0.933, 0.75, 0.5, 0.5, 0.5, 5.96e-08, 0.933, 0.25, 0.5, 0.5, 0.06699, 0.25, 0.5, 5.96e-08, 0.5, 0.5, 0.933, 0.75, 0.5, 1.0, 0.5, 0.5, 0.5, 1.0, 0.06699, 0.75, 0.5, 0.5, 0.06699, 0.75, 0.06699, 0.25, 0.5, 0.5, 0.933, 0.75, 0.5, 1.0, 0.5, 0.5, 0.5, 1.0, 0.06699, 0.75, 0.5, 0.5, 0.06699, 0.75, 0.06699, 0.5001, 0.5, 0.5, 0.933, 0.75, 0.5, 1.0, 0.5, 0.5, 0.5, 1.0, 0.06699, 0.75, 0.5, 0.5, 0.06699, 0.75, 0.06699, 0.5001, 0.5, 0.5, 0.5, 5.96e-08, 0.933, 0.25, 0.5, 0.5, 0.933, 0.75, 0.5, 1.0, 0.5, 0.5, 0.933, 0.25, 0.933, 0.75, 0.5, 0.5, 0.5, 1.0, 0.06699, 0.75, 0.5, 0.5, 0.06699, 0.75, 0.06699, 0.25, 0.5, 0.5, 0.06699, 0.25, 0.5, 5.96e-08, 0.5, 0.5, 0.933, 0.25, 0.933, 0.75, 0.5, 0.5, 0.5, 5.96e-08, 0.933, 0.25, 0.5, 0.5, 0.06699, 0.25, 0.5, 5.96e-08, 0.5, 0.5, 0.933, 0.75, 0.5, 1.0, 0.5, 0.5, 0.5, 1.0, 0.06699, 0.75, 0.5, 0.5, 0.06699, 0.75, 0.06699, 0.25, 0.5, 0.5, 0.5, 5.96e-08, 0.933, 0.25, 0.5, 0.5, 0.933, 0.75, 0.5, 1.0, 0.5, 0.5, 0.933, 0.25, 0.933, 0.75, 0.5, 0.5, 0.5, 1.0, 0.06699, 0.75, 0.5, 0.5, 0.06699, 0.75, 0.06699, 0.25, 0.5, 0.5, 0.06699, 0.25, 0.5, 5.96e-08, 0.5, 0.5, 0.933, 0.25, 0.933, 0.75, 0.5, 0.5, 0.5, 5.96e-08, 0.933, 0.25, 0.5, 0.5, 0.06699, 0.25, 0.5, 5.96e-08, 0.5, 0.5, 0.933, 0.75, 0.5, 1.0, 0.5, 0.5, 0.5, 1.0, 0.06699, 0.75, 0.5, 0.5, 0.06699, 0.75, 0.06699, 0.25, 0.5, 0.5, 0.5, 5.96e-08, 0.933, 0.25, 0.5, 0.5, 0.06699, 0.25, 0.5, 5.96e-08, 0.5, 0.5, 0.5, 5.96e-08, 0.933, 0.25, 0.5, 0.5, 0.06699, 0.25, 0.5, 5.96e-08, 0.5, 0.5, 0.933, 0.25, 0.933, 0.75, 0.5, 0.5, 0.5, 5.96e-08, 0.933, 0.25, 0.5, 0.5, 0.06699, 0.25, 0.5, 5.96e-08, 0.5, 0.5, 0.933, 0.75, 0.5, 1.0, 0.5, 0.5, 0.5, 1.0, 0.06699, 0.75, 0.5, 0.5, 0.06699, 0.75, 0.06699, 0.25, 0.5, 0.5, 0.933, 0.25, 0.933, 0.75, 0.5, 0.5, 0.933, 0.25, 0.933, 0.75, 0.5, 0.5, 0.5, 5.96e-08, 0.933, 0.25, 0.5, 0.5, 0.06699, 0.25, 0.5, 5.96e-08, 0.5, 0.5, 0.933, 0.75, 0.5, 1.0, 0.5, 0.5, 0.5, 1.0, 0.06699, 0.75, 0.5, 0.5, 0.06699, 0.75, 0.06699, 0.25, 0.5, 0.5, 0.5, 5.96e-08, 0.933, 0.25, 0.5, 0.5, 0.06699, 0.25, 0.5, 5.96e-08, 0.5, 0.5, 0.933, 0.75, 0.5, 1.0, 0.5, 0.5, 0.5, 1.0, 0.06699, 0.75, 0.5, 0.5, 0.06699, 0.75, 0.06699, 0.25, 0.5, 0.5, 0.933, 0.25, 0.933, 0.75, 0.5, 0.5, 0.5, 5.96e-08, 0.933, 0.25, 0.5, 0.5, 0.06699, 0.25, 0.5, 5.96e-08, 0.5, 0.5, 0.933, 0.75, 0.5, 1.0, 0.5, 0.5, 0.5, 1.0, 0.06699, 0.75, 0.5, 0.5, 0.06699, 0.75, 0.06699, 0.25, 0.5, 0.5, 0.933, 0.75, 0.5, 1.0, 0.5, 0.5, 0.5, 1.0, 0.06699, 0.75, 0.5, 0.5, 0.06699, 0.75, 0.06699, 0.5001, 0.5, 0.5, 0.5, 1.0, 0.06699, 0.75, 0.5, 0.5, 0.06699, 0.75, 0.06699, 0.5001, 0.5, 0.5, 0.5, 5.96e-08, 0.933, 0.25, 0.5, 0.5, 0.933, 0.75, 0.5, 1.0, 0.5, 0.5, 0.933, 0.25, 0.933, 0.75, 0.5, 0.5, 0.5, 1.0, 0.06699, 0.75, 0.5, 0.5, 0.06699, 0.75, 0.06699, 0.25, 0.5, 0.5, 0.06699, 0.25, 0.5, 5.96e-08, 0.5, 0.5, 0.933, 0.25, 0.933, 0.75, 0.5, 0.5, 0.5, 5.96e-08, 0.933, 0.25, 0.5, 0.5, 0.06699, 0.25, 0.5, 5.96e-08, 0.5, 0.5, 0.933, 0.75, 0.5, 1.0, 0.5, 0.5, 0.5, 1.0, 0.06699, 0.75, 0.5, 0.5, 0.06699, 0.75, 0.06699, 0.25, 0.5, 0.5, 0.5, 1.0, 0.06699, 0.75, 0.5, 0.5, 0.06699, 0.75, 0.06699, 0.25, 0.5, 0.5, 0.06699, 0.25, 0.5, 5.96e-08, 0.5, 0.5, 0.933, 0.25, 0.933, 0.75, 0.5, 0.5, 0.5, 5.96e-08, 0.933, 0.25, 0.5, 0.5, 0.06699, 0.25, 0.5, 5.96e-08, 0.5, 0.5, 0.933, 0.75, 0.5, 1.0, 0.5, 0.5, 0.5, 1.0, 0.06699, 0.75, 0.5, 0.5, 0.06699, 0.75, 0.06699, 0.25, 0.5, 0.5, 0.5, 5.96e-08, 0.933, 0.25, 0.5, 0.5, 0.06699, 0.25, 0.5, 5.96e-08, 0.5, 0.5, 0.5, 5.96e-08, 0.933, 0.25, 0.5, 0.5, 0.06699, 0.25, 0.5, 5.96e-08, 0.5, 0.5, 0.933, 0.25, 0.933, 0.75, 0.5, 0.5, 0.5, 5.96e-08, 0.933, 0.25, 0.5, 0.5, 0.06699, 0.25, 0.5, 5.96e-08, 0.5, 0.5, 0.933, 0.75, 0.5, 1.0, 0.5, 0.5, 0.5, 1.0, 0.06699, 0.75, 0.5, 0.5, 0.06699, 0.75, 0.06699, 0.25, 0.5, 0.5, 0.933, 0.25, 0.933, 0.75, 0.5, 0.5, 0.933, 0.25, 0.933, 0.75, 0.5, 0.5, 0.5, 5.96e-08, 0.933, 0.25, 0.5, 0.5, 0.06699, 0.25, 0.5, 5.96e-08, 0.5, 0.5, 0.933, 0.75, 0.5, 1.0, 0.5, 0.5, 0.5, 1.0, 0.06699, 0.75, 0.5, 0.5, 0.06699, 0.75, 0.06699, 0.25, 0.5, 0.5, 0.5, 5.96e-08, 0.933, 0.25, 0.5, 0.5, 0.06699, 0.25, 0.5, 5.96e-08, 0.5, 0.5, 0.933, 0.75, 0.5, 1.0, 0.5, 0.5, 0.5, 1.0, 0.06699, 0.75, 0.5, 0.5, 0.06699, 0.75, 0.06699, 0.25, 0.5, 0.5, 0.06699, 0.25, 0.5, 5.96e-08, 0.5, 0.5, 0.5, 1.0, 0.06699, 0.75, 0.5, 0.5, 0.06699, 0.75, 0.06699, 0.25, 0.5, 0.5, 0.06699, 0.75, 0.06699, 0.25, 0.5, 0.5, 0.5, 1.0, 0.06699, 0.75, 0.5, 0.5, 0.933, 0.25, 0.933, 0.75, 0.5, 0.5, 0.06699, 0.25, 0.5, 5.96e-08, 0.5, 0.5, 0.5, 5.96e-08, 0.933, 0.25, 0.5, 0.5, 0.5, 5.96e-08, 0.933, 0.25, 0.5, 0.5, 0.06699, 0.25, 0.5, 5.96e-08, 0.5, 0.5, 0.933, 0.25, 0.933, 0.75, 0.5, 0.5, 0.933, 0.75, 0.5, 1.0, 0.5, 0.5, 0.933, 0.75, 0.5, 1.0, 0.5, 0.5, 0.06699, 0.75, 0.06699, 0.25, 0.5, 0.5, 0.06699, 0.75, 0.06699, 0.25, 0.5, 0.5, 0.5, 1.0, 0.06699, 0.75, 0.5, 0.5, 0.933, 0.75, 0.5, 1.0, 0.5, 0.5, 0.933, 0.25, 0.933, 0.75, 0.5, 0.5, 0.933, 0.25, 0.933, 0.75, 0.5, 0.5, 0.06699, 0.25, 0.5, 5.96e-08, 0.933, 0.75, 0.5, 0.5, 0.933, 0.5001, 0.933, 0.75, 0.5, 0.5, 0.933, 0.5001, 0.5, 0.5, 0.5, 5.96e-08, 0.933, 0.25, 0.933, 0.75, 0.5, 0.5, 0.933, 0.5001, 0.5, 0.5, 0.06699, 0.75, 0.06699, 0.25, 0.933, 0.75, 0.5, 0.5, 0.933, 0.5001, 0.933, 0.75, 0.5, 0.5, 0.933, 0.5001, 0.5, 0.5, 0.933, 0.25, 0.933, 0.75, 0.5, 0.5, 0.933, 0.75, 0.5, 1.0, 0.5, 0.5, 0.5, 1.0, 0.06699, 0.75, 0.5, 0.5, 0.06699, 0.75, 0.06699, 0.25, 0.5, 0.5, 0.933, 0.25, 0.933, 0.75, 0.5, 0.5, 0.933, 0.75, 0.5, 1.0, 0.5, 0.5, 0.5, 1.0, 0.06699, 0.75, 0.5, 0.5, 0.06699, 0.75, 0.06699, 0.25, 0.5, 0.5, 0.933, 0.75, 0.5, 1.0, 0.5, 0.5, 0.5, 1.0, 0.06699, 0.75, 0.5, 0.5, 0.06699, 0.75, 0.06699, 0.25, 0.5, 0.5, 0.933, 0.25, 0.933, 0.75, 0.5, 0.5, 0.933, 0.75, 0.5, 1.0, 0.5, 0.5, 0.5, 1.0, 0.06699, 0.75, 0.5, 0.5, 0.06699, 0.75, 0.06699, 0.25, 0.5, 0.5, 0.933, 0.25, 0.933, 0.75, 0.5, 0.5, 0.933, 0.75, 0.5, 1.0, 0.5, 0.5, 0.5, 1.0, 0.06699, 0.75, 0.5, 0.5, 0.06699, 0.75, 0.06699, 0.25, 0.5, 0.5, 0.06699, 0.75, 0.06699, 0.25, 0.5, 0.5, 0.5, 1.0, 0.06699, 0.75, 0.5, 0.5, 0.933, 0.75, 0.5, 1.0, 0.5, 0.5, 0.933, 0.25, 0.933, 0.75, 0.5, 0.5, 0.06699, 0.25, 0.5, 5.96e-08, 0.5, 0.5, 0.5, 5.96e-08, 0.933, 0.25, 0.5, 0.5, 0.06699, 0.75, 0.06699, 0.25, 0.5, 0.5, 0.5, 1.0, 0.06699, 0.75, 0.5, 0.5, 0.933, 0.75, 0.5, 1.0, 0.5, 0.5, 0.06699, 0.25, 0.5, 5.96e-08, 0.5, 0.5, 0.06699, 0.25, 0.5, 5.96e-08, 0.5, 0.5, 0.5, 5.96e-08, 0.933, 0.25, 0.5, 0.5, 0.06699, 0.25, 0.5, 5.96e-08, 0.5, 0.5, 0.06699, 0.75, 0.06699, 0.25, 0.5, 0.5, 0.5, 5.96e-08, 0.933, 0.25, 0.5, 0.5, 0.933, 0.25, 0.933, 0.75, 0.5, 0.5, 0.933, 0.75, 0.5, 1.0, 0.5, 0.5, 0.5, 1.0, 0.06699, 0.75, 0.5, 0.5, 0.933, 0.25, 0.933, 0.75, 0.5, 0.5, 0.06699, 0.25, 0.5, 5.96e-08, 0.5, 0.5, 0.5, 5.96e-08, 0.933, 0.25, 0.5, 0.5, 0.5, 1.0, 0.06699, 0.75, 0.5, 0.5, 0.933, 0.75, 0.5, 1.0, 0.5, 0.5, 0.933, 0.25, 0.933, 0.75, 0.5, 0.5, 0.06699, 0.25, 0.5, 5.96e-08, 0.5, 0.5, 0.5, 5.96e-08, 0.933, 0.25, 0.5, 0.5, 0.933, 0.75, 0.5, 1.0, 0.5, 0.5, 0.06699, 0.75, 0.933, 0.25, 0.5, 0.5, 0.06699, 0.75, 0.06699, 0.25, 0.5, 0.5, 0.5, 1.0, 0.06699, 0.75, 0.5, 0.5, 0.933, 0.25, 0.933, 0.75, 0.5, 0.5, 0.06699, 0.25, 0.5, 5.96e-08, 0.5, 0.5, 0.5, 5.96e-08, 0.933, 0.25, 0.5, 0.5, 0.933, 0.75, 0.5, 1.0, 0.5, 0.5, 0.06699, 0.75, 0.06699, 0.25, 0.5, 0.5, 0.5, 1.0, 0.06699, 0.75, 0.5, 0.5, 0.933, 0.25, 0.933, 0.75, 0.5, 0.5, 0.5, 5.96e-08, 0.933, 0.25, 0.5, 0.5, 0.933, 0.75, 0.5, 1.0, 0.5, 0.5, 0.933, 0.25, 0.933, 0.75, 0.5, 0.5, 0.5, 1.0, 0.06699, 0.75, 0.5, 0.5, 0.06699, 0.75, 0.06699, 0.25, 0.5, 0.5, 0.5, 1.0, 0.06699, 0.75, 0.5, 0.5, 0.933, 0.25, 0.933, 0.75, 0.5, 0.5, 0.06699, 0.25, 0.5, 5.96e-08, 0.5, 0.5, 0.5, 5.96e-08, 0.933, 0.25, 0.5, 0.5, 0.933, 0.75, 0.5, 1.0, 0.5, 0.5, 0.06699, 0.75, 0.06699, 0.25, 0.5, 0.5, 0.5, 1.0, 0.06699, 0.75, 0.5, 0.5, 0.933, 0.25, 0.933, 0.75, 0.5, 0.5, 0.06699, 0.25, 0.5, 5.96e-08, 0.5, 0.5, 0.5, 5.96e-08, 0.933, 0.25, 0.5, 0.5, 0.933, 0.75, 0.5, 1.0, 0.5, 0.5, 0.06699, 0.75, 0.06699, 0.25, 0.5, 0.5, 0.5, 1.0, 0.06699, 0.75, 0.5, 0.5, 0.933, 0.25, 0.933, 0.75, 0.5, 0.5, 0.06699, 0.25, 0.5, 5.96e-08, 0.5, 0.5, 0.5, 5.96e-08, 0.933, 0.25, 0.5, 0.5, 0.933, 0.75, 0.5, 1.0, 0.5, 0.5, 0.933, 0.25, 0.933, 0.75, 0.5, 0.5, 0.5, 5.96e-08, 0.933, 0.25])
me_floor_001.materials.append(mat_floormetal_001)
me_floor_001.materials.append(mat_floorlight_001)
me_floor_001.update()

# ---- objects
ob_enterence = bpy.data.objects.new('Enterence', me_circle_054)
ob_floor = bpy.data.objects.new('Floor', me_circle_001)
ob_labequipment = bpy.data.objects.new('LabEquipment', me_circle_002)
ob_sleepingquartersfloor = bpy.data.objects.new('SleepingQuartersFloor', me_floor_001)

# ---- transforms, parenting, visibility, modifiers, constraints
ob_enterence.location = (0.0, 0.0, 0.0)
ob_floor.location = (0.0, 0.0, 0.0)
ob_labequipment.location = (0.0, 0.0, 0.0)
ob_sleepingquartersfloor.location = (5.0, 0.0, -6.374e-07)
ob_sleepingquartersfloor.scale = (25.0, 25.0, 25.0)
_m = ob_sleepingquartersfloor.modifiers.new('Mirror', 'MIRROR')
_m.use_axis = (False, True, False)
_m.use_clip = True

# ---- collection membership
col_collection.objects.link(ob_enterence)
col_collection.objects.link(ob_floor)
col_collection.objects.link(ob_labequipment)
col_collection.objects.link(ob_sleepingquartersfloor)

# ---- scene / render settings (as saved in the file)
scene.frame_start = 1; scene.frame_end = 250; scene.frame_set(1)
scene.render.engine = 'BLENDER_EEVEE_NEXT'
bpy.context.view_layer.update()

# ---- added for rendering (the .blend has no active camera and no usable light): camera, sun
cam_auto = bpy.data.cameras.new('AutoCamera')
cam_auto.lens = 50.0
cam_auto.sensor_width = 36.0
cam_auto.clip_end = 1000.0
ob_auto_camera = bpy.data.objects.new('AutoCamera', cam_auto)
scene.collection.objects.link(ob_auto_camera)
ob_auto_camera.location = (7.06949, -5.89704, 5.58155)
ob_auto_camera.rotation_euler = (1.09748, -7.21219e-08, 0.694738)
scene.camera = ob_auto_camera
light_auto_sun = bpy.data.lights.new('AutoSun', 'SUN')
light_auto_sun.energy = 3.0
light_auto_sun.angle = 0.0523599
ob_auto_sun = bpy.data.objects.new('AutoSun', light_auto_sun)
scene.collection.objects.link(ob_auto_sun)
ob_auto_sun.rotation_euler = (0.872665, 0.174533, 0.523599)
bpy.context.view_layer.update()
